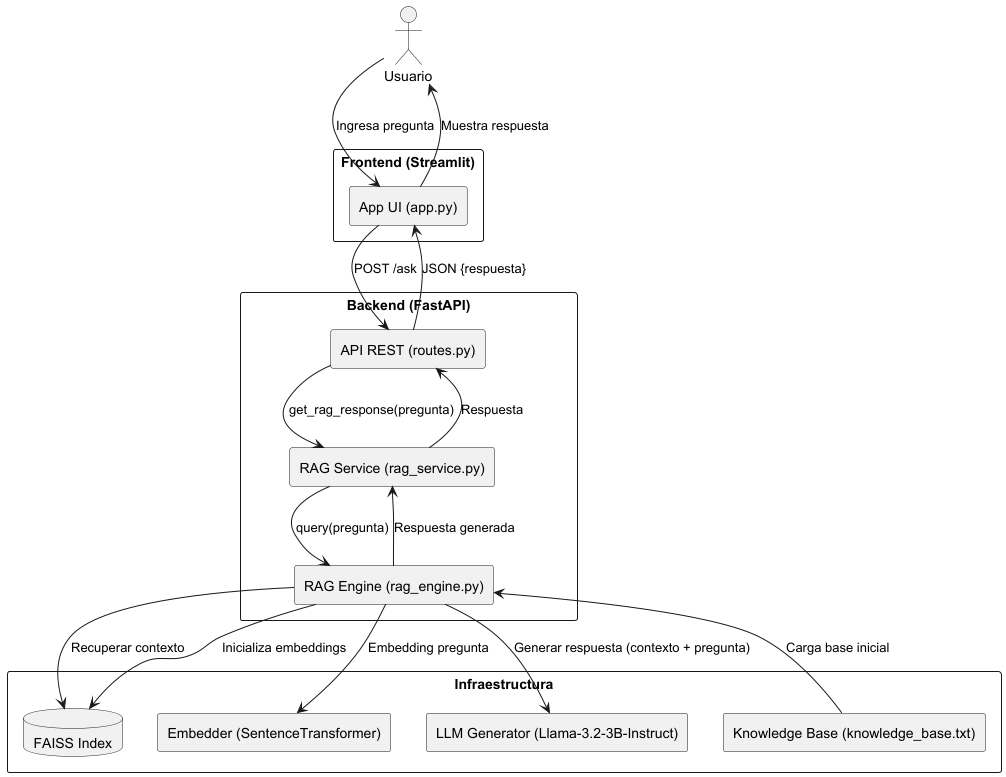

The diagram above was rendered by PlantUML. Its source (embedded in the PNG):
@startuml
skinparam componentStyle rectangle
skinparam packageStyle rectangle

actor Usuario

package "Frontend (Streamlit)" {
    component "App UI (app.py)" as Frontend
}

package "Backend (FastAPI)" {
    component "API REST (routes.py)" as API
    component "RAG Service (rag_service.py)" as Service
    component "RAG Engine (rag_engine.py)" as Engine
}

package "Infraestructura" {
    database "FAISS Index" as Faiss
    component "Knowledge Base (knowledge_base.txt)" as KB
    component "Embedder (SentenceTransformer)" as Embedder
    component "LLM Generator (Llama-3.2-3B-Instruct)" as Generator
}

Usuario --> Frontend : Ingresa pregunta
Frontend --> API : POST /ask
API --> Service : get_rag_response(pregunta)
Service --> Engine : query(pregunta)

Engine --> Faiss : Recuperar contexto
Engine --> Embedder : Embedding pregunta
Engine --> Generator : Generar respuesta (contexto + pregunta)
Engine --> Service : Respuesta generada
Service --> API : Respuesta
API --> Frontend : JSON {respuesta}
Frontend --> Usuario : Muestra respuesta

KB --> Engine : Carga base inicial
Engine --> Faiss : Inicializa embeddings

@enduml